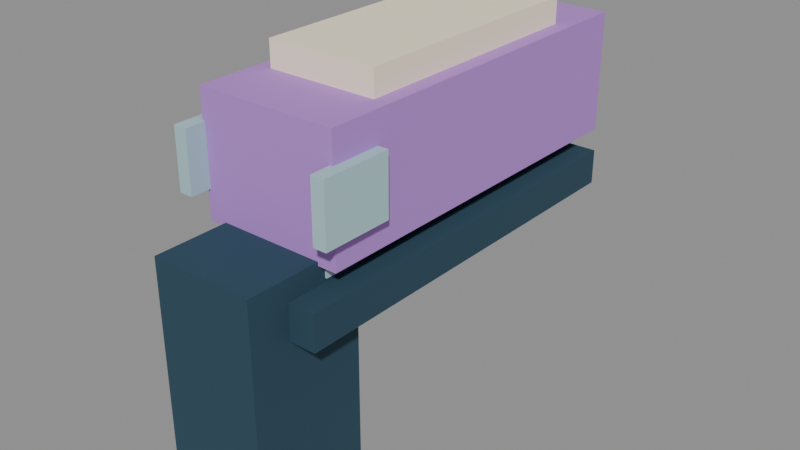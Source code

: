 # Source: pistol.blend  (saved by Blender 5.2.44; exported with 4.5.12 LTS)
import bpy
from mathutils import Matrix  # noqa: F401  (used for matrix-valued properties, if any)

bpy.ops.wm.read_factory_settings(use_empty=True)
scene = bpy.context.scene
scene.name = 'Scene'

# ---- materials (node trees are filled in below, after node groups)
mat_officelinearvertexcolors = bpy.data.materials.new('OfficeLinearVertexColors')

# ---- material node trees
mat_officelinearvertexcolors.use_nodes = True; mat_officelinearvertexcolors.node_tree.nodes.clear()
_N = mat_officelinearvertexcolors.node_tree.nodes; _L = mat_officelinearvertexcolors.node_tree.links
n0 = _N.new('ShaderNodeBsdfPrincipled'); n0.name = 'Principled BSDF'; n0.location = (-200, 100)
n0.inputs[2].default_value = 0.88
n0.inputs[10].default_value = 0.005
n1 = _N.new('ShaderNodeOutputMaterial'); n1.name = 'Material Output'; n1.location = (200, 100)
n2 = _N.new('ShaderNodeVertexColor'); n2.name = 'Color Attribute'; n2.location = (0, 0)
n2.layer_name = 'Col'
_L.new(n0.outputs[0], n1.inputs[0])
_L.new(n2.outputs[0], n0.inputs[0])
n1.is_active_output = True

# ---- meshes
me_pistol_vertexcolormesh = bpy.data.meshes.new('pistol_VertexColorMesh')
me_pistol_vertexcolormesh.from_pydata([(-0.095, 0.505, -0.065), (0.095, 0.505, -0.065), (0.095, 0.505, 0.095), (-0.095, 0.505, 0.095), (-0.095, -0.005, -0.065), (0.095, -0.005, -0.065), (0.095, -0.005, 0.095), (-0.095, -0.005, 0.095), (-0.0725, 0.515, -0.0835), (0.0725, 0.515, -0.0835), (0.0725, 0.515, -0.0585), (-0.0725, 0.515, -0.0585), (-0.0725, 0.005, -0.0835), (0.0725, 0.005, -0.0835), (0.0725, 0.005, -0.0585), (-0.0725, 0.005, -0.0585), (-0.105, 0.49, -0.1355), (0.105, 0.49, -0.1355), (0.105, 0.49, -0.0885), (-0.105, 0.49, -0.0885), (-0.105, -0.05, -0.1355), (0.105, -0.05, -0.1355), (0.105, -0.05, -0.0885), (-0.105, -0.05, -0.0885), (-0.07, 0.055, -0.38), (0.07, 0.055, -0.38), (0.07, 0.055, -0.06), (-0.07, 0.055, -0.06), (-0.07, -0.105, -0.38), (0.07, -0.105, -0.38), (0.07, -0.105, -0.06), (-0.07, -0.105, -0.06), (-0.075, 0.42, 0.0945), (0.075, 0.42, 0.0945), (0.075, 0.42, 0.1295), (-0.075, 0.42, 0.1295), (-0.075, 0.08, 0.0945), (0.075, 0.08, 0.0945), (0.075, 0.08, 0.1295), (-0.075, 0.08, 0.1295), (-0.109, 0.0625, -0.025), (-0.091, 0.0625, -0.025), (-0.091, 0.0625, 0.055), (-0.109, 0.0625, 0.055), (-0.109, -0.0325, -0.025), (-0.091, -0.0325, -0.025), (-0.091, -0.0325, 0.055), (-0.109, -0.0325, 0.055), (0.091, 0.0625, -0.025), (0.109, 0.0625, -0.025), (0.109, 0.0625, 0.055), (0.091, 0.0625, 0.055), (0.091, -0.0325, -0.025), (0.109, -0.0325, -0.025), (0.109, -0.0325, 0.055), (0.091, -0.0325, 0.055), (-0.055, 0.522, -0.0205), (0.055, 0.522, -0.0205), (0.055, 0.522, 0.0545), (-0.055, 0.522, 0.0545), (-0.055, 0.508, -0.0205), (0.055, 0.508, -0.0205), (0.055, 0.508, 0.0545), (-0.055, 0.508, 0.0545), (-0.0265, 0.528, 0.0045), (0.0265, 0.528, 0.0045), (0.0265, 0.528, 0.0295), (-0.0265, 0.528, 0.0295), (-0.0265, 0.52, 0.0045), (0.0265, 0.52, 0.0045), (0.0265, 0.52, 0.0295), (-0.0265, 0.52, 0.0295)], [], [(3, 2, 1, 0), (4, 5, 6, 7), (0, 4, 7, 3), (1, 2, 6, 5), (2, 3, 7, 6), (0, 1, 5, 4), (11, 10, 9, 8), (12, 13, 14, 15), (8, 12, 15, 11), (9, 10, 14, 13), (10, 11, 15, 14), (8, 9, 13, 12), (19, 18, 17, 16), (20, 21, 22, 23), (16, 20, 23, 19), (17, 18, 22, 21), (18, 19, 23, 22), (16, 17, 21, 20), (27, 26, 25, 24), (28, 29, 30, 31), (24, 28, 31, 27), (25, 26, 30, 29), (26, 27, 31, 30), (24, 25, 29, 28), (35, 34, 33, 32), (36, 37, 38, 39), (32, 36, 39, 35), (33, 34, 38, 37), (34, 35, 39, 38), (32, 33, 37, 36), (43, 42, 41, 40), (44, 45, 46, 47), (40, 44, 47, 43), (41, 42, 46, 45), (42, 43, 47, 46), (40, 41, 45, 44), (51, 50, 49, 48), (52, 53, 54, 55), (48, 52, 55, 51), (49, 50, 54, 53), (50, 51, 55, 54), (48, 49, 53, 52), (59, 58, 57, 56), (60, 61, 62, 63), (56, 60, 63, 59), (57, 58, 62, 61), (58, 59, 63, 62), (56, 57, 61, 60), (67, 66, 65, 64), (68, 69, 70, 71), (64, 68, 71, 67), (65, 66, 70, 69), (66, 67, 71, 70), (64, 65, 69, 68)])
_ca = me_pistol_vertexcolormesh.color_attributes.new('Col', 'FLOAT_COLOR', 'CORNER')
_ca.data.foreach_set('color', [0.4621, 0.2159, 0.6724, 1.0, 0.4621, 0.2159, 0.6724, 1.0, 0.4621, 0.2159, 0.6724, 1.0, 0.4621, 0.2159, 0.6724, 1.0, 0.4621, 0.2159, 0.6724, 1.0, 0.4621, 0.2159, 0.6724, 1.0, 0.4621, 0.2159, 0.6724, 1.0, 0.4621, 0.2159, 0.6724, 1.0, 0.4621, 0.2159, 0.6724, 1.0, 0.4621, 0.2159, 0.6724, 1.0, 0.4621, 0.2159, 0.6724, 1.0, 0.4621, 0.2159, 0.6724, 1.0, 0.4621, 0.2159, 0.6724, 1.0, 0.4621, 0.2159, 0.6724, 1.0, 0.4621, 0.2159, 0.6724, 1.0, 0.4621, 0.2159, 0.6724, 1.0, 0.4621, 0.2159, 0.6724, 1.0, 0.4621, 0.2159, 0.6724, 1.0, 0.4621, 0.2159, 0.6724, 1.0, 0.4621, 0.2159, 0.6724, 1.0, 0.4621, 0.2159, 0.6724, 1.0, 0.4621, 0.2159, 0.6724, 1.0, 0.4621, 0.2159, 0.6724, 1.0, 0.4621, 0.2159, 0.6724, 1.0, 0.3968, 0.5972, 0.6308, 1.0, 0.3968, 0.5972, 0.6308, 1.0, 0.3968, 0.5972, 0.6308, 1.0, 0.3968, 0.5972, 0.6308, 1.0, 0.3968, 0.5972, 0.6308, 1.0, 0.3968, 0.5972, 0.6308, 1.0, 0.3968, 0.5972, 0.6308, 1.0, 0.3968, 0.5972, 0.6308, 1.0, 0.3968, 0.5972, 0.6308, 1.0, 0.3968, 0.5972, 0.6308, 1.0, 0.3968, 0.5972, 0.6308, 1.0, 0.3968, 0.5972, 0.6308, 1.0, 0.3968, 0.5972, 0.6308, 1.0, 0.3968, 0.5972, 0.6308, 1.0, 0.3968, 0.5972, 0.6308, 1.0, 0.3968, 0.5972, 0.6308, 1.0, 0.3968, 0.5972, 0.6308, 1.0, 0.3968, 0.5972, 0.6308, 1.0, 0.3968, 0.5972, 0.6308, 1.0, 0.3968, 0.5972, 0.6308, 1.0, 0.3968, 0.5972, 0.6308, 1.0, 0.3968, 0.5972, 0.6308, 1.0, 0.3968, 0.5972, 0.6308, 1.0, 0.3968, 0.5972, 0.6308, 1.0, 0.0185, 0.05951, 0.09306, 1.0, 0.0185, 0.05951, 0.09306, 1.0, 0.0185, 0.05951, 0.09306, 1.0, 0.0185, 0.05951, 0.09306, 1.0, 0.0185, 0.05951, 0.09306, 1.0, 0.0185, 0.05951, 0.09306, 1.0, 0.0185, 0.05951, 0.09306, 1.0, 0.0185, 0.05951, 0.09306, 1.0, 0.0185, 0.05951, 0.09306, 1.0, 0.0185, 0.05951, 0.09306, 1.0, 0.0185, 0.05951, 0.09306, 1.0, 0.0185, 0.05951, 0.09306, 1.0, 0.0185, 0.05951, 0.09306, 1.0, 0.0185, 0.05951, 0.09306, 1.0, 0.0185, 0.05951, 0.09306, 1.0, 0.0185, 0.05951, 0.09306, 1.0, 0.0185, 0.05951, 0.09306, 1.0, 0.0185, 0.05951, 0.09306, 1.0, 0.0185, 0.05951, 0.09306, 1.0, 0.0185, 0.05951, 0.09306, 1.0, 0.0185, 0.05951, 0.09306, 1.0, 0.0185, 0.05951, 0.09306, 1.0, 0.0185, 0.05951, 0.09306, 1.0, 0.0185, 0.05951, 0.09306, 1.0, 0.0185, 0.05951, 0.09306, 1.0, 0.0185, 0.05951, 0.09306, 1.0, 0.0185, 0.05951, 0.09306, 1.0, 0.0185, 0.05951, 0.09306, 1.0, 0.0185, 0.05951, 0.09306, 1.0, 0.0185, 0.05951, 0.09306, 1.0, 0.0185, 0.05951, 0.09306, 1.0, 0.0185, 0.05951, 0.09306, 1.0, 0.0185, 0.05951, 0.09306, 1.0, 0.0185, 0.05951, 0.09306, 1.0, 0.0185, 0.05951, 0.09306, 1.0, 0.0185, 0.05951, 0.09306, 1.0, 0.0185, 0.05951, 0.09306, 1.0, 0.0185, 0.05951, 0.09306, 1.0, 0.0185, 0.05951, 0.09306, 1.0, 0.0185, 0.05951, 0.09306, 1.0, 0.0185, 0.05951, 0.09306, 1.0, 0.0185, 0.05951, 0.09306, 1.0, 0.0185, 0.05951, 0.09306, 1.0, 0.0185, 0.05951, 0.09306, 1.0, 0.0185, 0.05951, 0.09306, 1.0, 0.0185, 0.05951, 0.09306, 1.0, 0.0185, 0.05951, 0.09306, 1.0, 0.0185, 0.05951, 0.09306, 1.0, 1.0, 0.8879, 0.6724, 1.0, 1.0, 0.8879, 0.6724, 1.0, 1.0, 0.8879, 0.6724, 1.0, 1.0, 0.8879, 0.6724, 1.0, 1.0, 0.8879, 0.6724, 1.0, 1.0, 0.8879, 0.6724, 1.0, 1.0, 0.8879, 0.6724, 1.0, 1.0, 0.8879, 0.6724, 1.0, 1.0, 0.8879, 0.6724, 1.0, 1.0, 0.8879, 0.6724, 1.0, 1.0, 0.8879, 0.6724, 1.0, 1.0, 0.8879, 0.6724, 1.0, 1.0, 0.8879, 0.6724, 1.0, 1.0, 0.8879, 0.6724, 1.0, 1.0, 0.8879, 0.6724, 1.0, 1.0, 0.8879, 0.6724, 1.0, 1.0, 0.8879, 0.6724, 1.0, 1.0, 0.8879, 0.6724, 1.0, 1.0, 0.8879, 0.6724, 1.0, 1.0, 0.8879, 0.6724, 1.0, 1.0, 0.8879, 0.6724, 1.0, 1.0, 0.8879, 0.6724, 1.0, 1.0, 0.8879, 0.6724, 1.0, 1.0, 0.8879, 0.6724, 1.0, 0.3968, 0.5972, 0.6308, 1.0, 0.3968, 0.5972, 0.6308, 1.0, 0.3968, 0.5972, 0.6308, 1.0, 0.3968, 0.5972, 0.6308, 1.0, 0.3968, 0.5972, 0.6308, 1.0, 0.3968, 0.5972, 0.6308, 1.0, 0.3968, 0.5972, 0.6308, 1.0, 0.3968, 0.5972, 0.6308, 1.0, 0.3968, 0.5972, 0.6308, 1.0, 0.3968, 0.5972, 0.6308, 1.0, 0.3968, 0.5972, 0.6308, 1.0, 0.3968, 0.5972, 0.6308, 1.0, 0.3968, 0.5972, 0.6308, 1.0, 0.3968, 0.5972, 0.6308, 1.0, 0.3968, 0.5972, 0.6308, 1.0, 0.3968, 0.5972, 0.6308, 1.0, 0.3968, 0.5972, 0.6308, 1.0, 0.3968, 0.5972, 0.6308, 1.0, 0.3968, 0.5972, 0.6308, 1.0, 0.3968, 0.5972, 0.6308, 1.0, 0.3968, 0.5972, 0.6308, 1.0, 0.3968, 0.5972, 0.6308, 1.0, 0.3968, 0.5972, 0.6308, 1.0, 0.3968, 0.5972, 0.6308, 1.0, 0.3968, 0.5972, 0.6308, 1.0, 0.3968, 0.5972, 0.6308, 1.0, 0.3968, 0.5972, 0.6308, 1.0, 0.3968, 0.5972, 0.6308, 1.0, 0.3968, 0.5972, 0.6308, 1.0, 0.3968, 0.5972, 0.6308, 1.0, 0.3968, 0.5972, 0.6308, 1.0, 0.3968, 0.5972, 0.6308, 1.0, 0.3968, 0.5972, 0.6308, 1.0, 0.3968, 0.5972, 0.6308, 1.0, 0.3968, 0.5972, 0.6308, 1.0, 0.3968, 0.5972, 0.6308, 1.0, 0.3968, 0.5972, 0.6308, 1.0, 0.3968, 0.5972, 0.6308, 1.0, 0.3968, 0.5972, 0.6308, 1.0, 0.3968, 0.5972, 0.6308, 1.0, 0.3968, 0.5972, 0.6308, 1.0, 0.3968, 0.5972, 0.6308, 1.0, 0.3968, 0.5972, 0.6308, 1.0, 0.3968, 0.5972, 0.6308, 1.0, 0.3968, 0.5972, 0.6308, 1.0, 0.3968, 0.5972, 0.6308, 1.0, 0.3968, 0.5972, 0.6308, 1.0, 0.3968, 0.5972, 0.6308, 1.0, 0.0185, 0.05951, 0.09306, 1.0, 0.0185, 0.05951, 0.09306, 1.0, 0.0185, 0.05951, 0.09306, 1.0, 0.0185, 0.05951, 0.09306, 1.0, 0.0185, 0.05951, 0.09306, 1.0, 0.0185, 0.05951, 0.09306, 1.0, 0.0185, 0.05951, 0.09306, 1.0, 0.0185, 0.05951, 0.09306, 1.0, 0.0185, 0.05951, 0.09306, 1.0, 0.0185, 0.05951, 0.09306, 1.0, 0.0185, 0.05951, 0.09306, 1.0, 0.0185, 0.05951, 0.09306, 1.0, 0.0185, 0.05951, 0.09306, 1.0, 0.0185, 0.05951, 0.09306, 1.0, 0.0185, 0.05951, 0.09306, 1.0, 0.0185, 0.05951, 0.09306, 1.0, 0.0185, 0.05951, 0.09306, 1.0, 0.0185, 0.05951, 0.09306, 1.0, 0.0185, 0.05951, 0.09306, 1.0, 0.0185, 0.05951, 0.09306, 1.0, 0.0185, 0.05951, 0.09306, 1.0, 0.0185, 0.05951, 0.09306, 1.0, 0.0185, 0.05951, 0.09306, 1.0, 0.0185, 0.05951, 0.09306, 1.0, 0.7991, 0.4793, 0.07619, 1.0, 0.7991, 0.4793, 0.07619, 1.0, 0.7991, 0.4793, 0.07619, 1.0, 0.7991, 0.4793, 0.07619, 1.0, 0.7991, 0.4793, 0.07619, 1.0, 0.7991, 0.4793, 0.07619, 1.0, 0.7991, 0.4793, 0.07619, 1.0, 0.7991, 0.4793, 0.07619, 1.0, 0.7991, 0.4793, 0.07619, 1.0, 0.7991, 0.4793, 0.07619, 1.0, 0.7991, 0.4793, 0.07619, 1.0, 0.7991, 0.4793, 0.07619, 1.0, 0.7991, 0.4793, 0.07619, 1.0, 0.7991, 0.4793, 0.07619, 1.0, 0.7991, 0.4793, 0.07619, 1.0, 0.7991, 0.4793, 0.07619, 1.0, 0.7991, 0.4793, 0.07619, 1.0, 0.7991, 0.4793, 0.07619, 1.0, 0.7991, 0.4793, 0.07619, 1.0, 0.7991, 0.4793, 0.07619, 1.0, 0.7991, 0.4793, 0.07619, 1.0, 0.7991, 0.4793, 0.07619, 1.0, 0.7991, 0.4793, 0.07619, 1.0, 0.7991, 0.4793, 0.07619, 1.0])
me_pistol_vertexcolormesh.materials.append(mat_officelinearvertexcolors)
me_pistol_vertexcolormesh.update()

# ---- objects
ob_pistol = bpy.data.objects.new('pistol', me_pistol_vertexcolormesh)

# ---- transforms, parenting, visibility, modifiers, constraints
ob_pistol.location = (0.0, 0.0, 0.0)

# ---- collection membership
scene.collection.objects.link(ob_pistol)

# ---- scene / render settings (as saved in the file)
scene.frame_start = 1; scene.frame_end = 250; scene.frame_set(1)
scene.render.engine = 'BLENDER_EEVEE_NEXT'
scene.render.bake_bias = 0.0
scene.render.bake_samples = 0
scene.render.compositor_device = 'GPU'
scene.eevee.use_volume_custom_range = False
scene.eevee.fast_gi_thickness_near = 0.1
scene.eevee.fast_gi_thickness_far = 0.0
scene.eevee.ray_tracing_options.screen_trace_thickness = 0.1
bpy.context.view_layer.update()

# ---- added for rendering (the .blend has no active camera and no usable light): camera, sun + grey world if the file has none
cam_auto = bpy.data.cameras.new('AutoCamera')
cam_auto.lens = 50.0
cam_auto.sensor_width = 36.0
cam_auto.clip_end = 1000.0
ob_auto_camera = bpy.data.objects.new('AutoCamera', cam_auto)
scene.collection.objects.link(ob_auto_camera)
ob_auto_camera.location = (0.778401, -0.722581, 0.497471)
ob_auto_camera.rotation_euler = (1.09748, -7.21219e-08, 0.694738)
scene.camera = ob_auto_camera
light_auto_sun = bpy.data.lights.new('AutoSun', 'SUN')
light_auto_sun.energy = 3.0
light_auto_sun.angle = 0.0523599
ob_auto_sun = bpy.data.objects.new('AutoSun', light_auto_sun)
scene.collection.objects.link(ob_auto_sun)
ob_auto_sun.rotation_euler = (0.872665, 0.174533, 0.523599)
if scene.world is None:
    world_auto = bpy.data.worlds.new('AutoWorld')
    world_auto.color = (0.3, 0.3, 0.3)
    scene.world = world_auto
bpy.context.view_layer.update()
